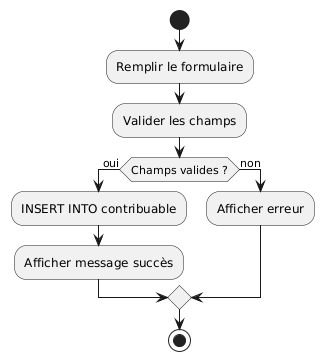

The diagram above was rendered by PlantUML. Its source (embedded in the PNG):
@startuml
start
:Remplir le formulaire;
:Valider les champs;

if (Champs valides ?) then (oui)
  :INSERT INTO contribuable;
  :Afficher message succès;
else (non)
  :Afficher erreur;
endif

stop
@enduml